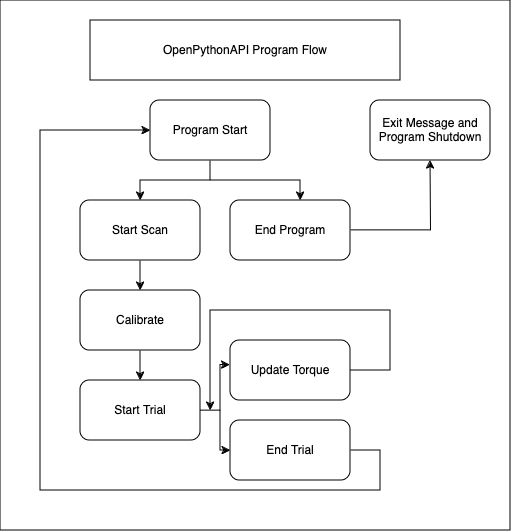

The diagram above was exported from draw.io. Its source (the exported page's mxGraphModel, read from the mxfile embedded in the PNG):
<mxGraphModel dx="1026" dy="659" grid="1" gridSize="10" guides="1" tooltips="1" connect="1" arrows="1" fold="1" page="1" pageScale="1" pageWidth="850" pageHeight="1100" math="0" shadow="0">
  <root>
    <mxCell id="0" />
    <mxCell id="1" parent="0" />
    <mxCell id="P9VBzdlr_qApqffhYJLW-20" value="" style="rounded=0;whiteSpace=wrap;html=1;" vertex="1" parent="1">
      <mxGeometry x="40" y="10" width="510" height="530" as="geometry" />
    </mxCell>
    <mxCell id="P9VBzdlr_qApqffhYJLW-6" style="edgeStyle=orthogonalEdgeStyle;rounded=0;orthogonalLoop=1;jettySize=auto;html=1;entryX=0.5;entryY=0;entryDx=0;entryDy=0;" edge="1" parent="1" source="P9VBzdlr_qApqffhYJLW-1" target="P9VBzdlr_qApqffhYJLW-2">
      <mxGeometry relative="1" as="geometry" />
    </mxCell>
    <mxCell id="P9VBzdlr_qApqffhYJLW-1" value="Program Start" style="rounded=1;whiteSpace=wrap;html=1;" vertex="1" parent="1">
      <mxGeometry x="190" y="110" width="120" height="60" as="geometry" />
    </mxCell>
    <mxCell id="P9VBzdlr_qApqffhYJLW-8" style="edgeStyle=orthogonalEdgeStyle;rounded=0;orthogonalLoop=1;jettySize=auto;html=1;" edge="1" parent="1" source="P9VBzdlr_qApqffhYJLW-2">
      <mxGeometry relative="1" as="geometry">
        <mxPoint x="180" y="300" as="targetPoint" />
      </mxGeometry>
    </mxCell>
    <mxCell id="P9VBzdlr_qApqffhYJLW-2" value="Start Scan" style="rounded=1;whiteSpace=wrap;html=1;" vertex="1" parent="1">
      <mxGeometry x="120" y="210" width="120" height="60" as="geometry" />
    </mxCell>
    <mxCell id="P9VBzdlr_qApqffhYJLW-4" style="edgeStyle=orthogonalEdgeStyle;rounded=0;orthogonalLoop=1;jettySize=auto;html=1;exitX=1;exitY=0.5;exitDx=0;exitDy=0;" edge="1" parent="1" source="P9VBzdlr_qApqffhYJLW-3">
      <mxGeometry relative="1" as="geometry">
        <mxPoint x="470" y="170" as="targetPoint" />
      </mxGeometry>
    </mxCell>
    <mxCell id="P9VBzdlr_qApqffhYJLW-3" value="End Program" style="rounded=1;whiteSpace=wrap;html=1;" vertex="1" parent="1">
      <mxGeometry x="270" y="210" width="120" height="60" as="geometry" />
    </mxCell>
    <mxCell id="P9VBzdlr_qApqffhYJLW-5" value="Exit Message and Program Shutdown" style="rounded=1;whiteSpace=wrap;html=1;" vertex="1" parent="1">
      <mxGeometry x="410" y="110" width="120" height="60" as="geometry" />
    </mxCell>
    <mxCell id="P9VBzdlr_qApqffhYJLW-7" value="" style="endArrow=classic;html=1;rounded=0;entryX=0.583;entryY=0;entryDx=0;entryDy=0;entryPerimeter=0;" edge="1" parent="1" target="P9VBzdlr_qApqffhYJLW-3">
      <mxGeometry width="50" height="50" relative="1" as="geometry">
        <mxPoint x="250" y="190" as="sourcePoint" />
        <mxPoint x="360" y="190" as="targetPoint" />
        <Array as="points">
          <mxPoint x="340" y="190" />
        </Array>
      </mxGeometry>
    </mxCell>
    <mxCell id="P9VBzdlr_qApqffhYJLW-10" style="edgeStyle=orthogonalEdgeStyle;rounded=0;orthogonalLoop=1;jettySize=auto;html=1;" edge="1" parent="1" source="P9VBzdlr_qApqffhYJLW-9">
      <mxGeometry relative="1" as="geometry">
        <mxPoint x="180" y="390" as="targetPoint" />
      </mxGeometry>
    </mxCell>
    <mxCell id="P9VBzdlr_qApqffhYJLW-9" value="Calibrate" style="rounded=1;whiteSpace=wrap;html=1;" vertex="1" parent="1">
      <mxGeometry x="120" y="300" width="120" height="60" as="geometry" />
    </mxCell>
    <mxCell id="P9VBzdlr_qApqffhYJLW-11" value="Start Trial" style="rounded=1;whiteSpace=wrap;html=1;" vertex="1" parent="1">
      <mxGeometry x="120" y="390" width="120" height="60" as="geometry" />
    </mxCell>
    <mxCell id="P9VBzdlr_qApqffhYJLW-13" value="Update Torque" style="rounded=1;whiteSpace=wrap;html=1;" vertex="1" parent="1">
      <mxGeometry x="270" y="350" width="120" height="60" as="geometry" />
    </mxCell>
    <mxCell id="P9VBzdlr_qApqffhYJLW-18" style="edgeStyle=orthogonalEdgeStyle;rounded=0;orthogonalLoop=1;jettySize=auto;html=1;exitX=1;exitY=0.5;exitDx=0;exitDy=0;entryX=0;entryY=0.5;entryDx=0;entryDy=0;" edge="1" parent="1" source="P9VBzdlr_qApqffhYJLW-14" target="P9VBzdlr_qApqffhYJLW-1">
      <mxGeometry relative="1" as="geometry">
        <mxPoint x="80" y="130" as="targetPoint" />
        <Array as="points">
          <mxPoint x="420" y="460" />
          <mxPoint x="420" y="500" />
          <mxPoint x="80" y="500" />
          <mxPoint x="80" y="140" />
        </Array>
      </mxGeometry>
    </mxCell>
    <mxCell id="P9VBzdlr_qApqffhYJLW-14" value="End Trial" style="rounded=1;whiteSpace=wrap;html=1;" vertex="1" parent="1">
      <mxGeometry x="270" y="430" width="120" height="60" as="geometry" />
    </mxCell>
    <mxCell id="P9VBzdlr_qApqffhYJLW-15" style="edgeStyle=orthogonalEdgeStyle;rounded=0;orthogonalLoop=1;jettySize=auto;html=1;exitX=1;exitY=0.5;exitDx=0;exitDy=0;entryX=-0.004;entryY=0.406;entryDx=0;entryDy=0;entryPerimeter=0;" edge="1" parent="1" source="P9VBzdlr_qApqffhYJLW-11" target="P9VBzdlr_qApqffhYJLW-13">
      <mxGeometry relative="1" as="geometry" />
    </mxCell>
    <mxCell id="P9VBzdlr_qApqffhYJLW-16" value="" style="endArrow=classic;html=1;rounded=0;entryX=0;entryY=0.5;entryDx=0;entryDy=0;" edge="1" parent="1" target="P9VBzdlr_qApqffhYJLW-14">
      <mxGeometry width="50" height="50" relative="1" as="geometry">
        <mxPoint x="260" y="420" as="sourcePoint" />
        <mxPoint x="250" y="470" as="targetPoint" />
        <Array as="points">
          <mxPoint x="260" y="460" />
        </Array>
      </mxGeometry>
    </mxCell>
    <mxCell id="P9VBzdlr_qApqffhYJLW-17" value="" style="endArrow=classic;html=1;rounded=0;exitX=1;exitY=0.5;exitDx=0;exitDy=0;" edge="1" parent="1" source="P9VBzdlr_qApqffhYJLW-13">
      <mxGeometry width="50" height="50" relative="1" as="geometry">
        <mxPoint x="450" y="400" as="sourcePoint" />
        <mxPoint x="250" y="420" as="targetPoint" />
        <Array as="points">
          <mxPoint x="430" y="380" />
          <mxPoint x="430" y="320" />
          <mxPoint x="250" y="320" />
        </Array>
      </mxGeometry>
    </mxCell>
    <mxCell id="P9VBzdlr_qApqffhYJLW-19" value="OpenPythonAPI Program Flow" style="rounded=0;whiteSpace=wrap;html=1;" vertex="1" parent="1">
      <mxGeometry x="130" y="30" width="310" height="60" as="geometry" />
    </mxCell>
  </root>
</mxGraphModel>